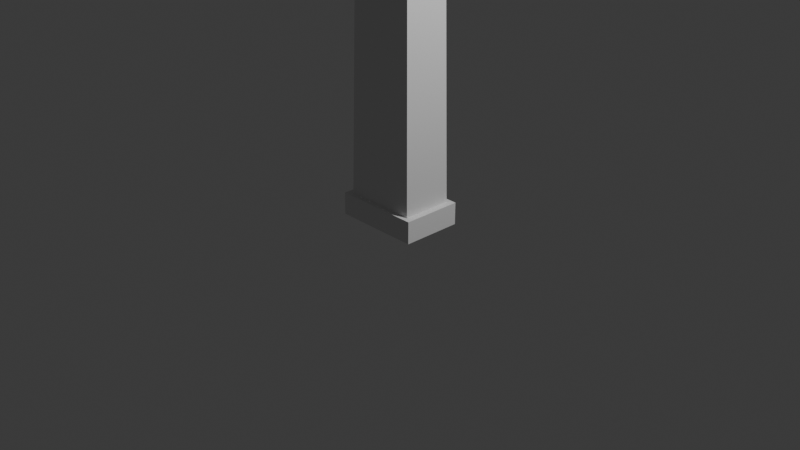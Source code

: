 # Source: GasStationSign.blend  (saved by Blender 4.5.91; exported with 4.5.12 LTS)
import bpy
from mathutils import Matrix  # noqa: F401  (used for matrix-valued properties, if any)

bpy.ops.wm.read_factory_settings(use_empty=True)
scene = bpy.context.scene
scene.name = 'Scene'

# ---- collections
col_collection = bpy.data.collections.new('Collection'); scene.collection.children.link(col_collection)

# ---- world
world_world = bpy.data.worlds.new('World'); scene.world = world_world
world_world.use_nodes = True; world_world.node_tree.nodes.clear()
_N = world_world.node_tree.nodes; _L = world_world.node_tree.links
n0 = _N.new('ShaderNodeOutputWorld'); n0.name = 'World Output'; n0.location = (200, 100)
n1 = _N.new('ShaderNodeBackground'); n1.name = 'Background'; n1.location = (-200, 100)
n1.inputs[0].default_value = (0.05088, 0.05088, 0.05088, 1.0)
_L.new(n1.outputs[0], n0.inputs[0])
n0.is_active_output = True
world_world.color = (0.05088, 0.05088, 0.05088)
world_world.sun_shadow_jitter_overblur = 0.0

# ---- cameras
cam_camera = bpy.data.cameras.new('Camera')
cam_camera.clip_end = 100.0
cam_camera.ortho_scale = 7.314

# ---- lights
light_light = bpy.data.lights.new('Light', 'POINT')
light_light.energy = 1000.0
light_light.shadow_soft_size = 0.1

# ---- meshes
me_cube_001 = bpy.data.meshes.new('Cube.001')
me_cube_001.from_pydata([(1.338, -6.638, -0.2147), (1.338, -6.638, 0.2647), (-1.289, -6.645, -0.2147), (-1.289, -6.645, 0.2647), (0.02476, -6.37, -0.2147), (0.02476, -6.37, 0.2647), (0.03191, -9.022, -0.2147), (0.03191, -9.022, 0.2647), (1.597, -8.879, -0.2147), (1.852, -8.549, -0.2147), (1.657, -8.874, -0.2147), (1.707, -8.862, -0.2147), (1.751, -8.842, -0.2147), (1.788, -8.816, -0.2147), (1.818, -8.784, -0.2147), (1.84, -8.747, -0.2147), (1.856, -8.705, -0.2147), (1.863, -8.658, -0.2147), (1.862, -8.606, -0.2147), (1.852, -8.549, 0.2647), (1.597, -8.879, 0.2647), (1.862, -8.606, 0.2647), (1.863, -8.658, 0.2647), (1.856, -8.705, 0.2647), (1.84, -8.747, 0.2647), (1.818, -8.784, 0.2647), (1.788, -8.816, 0.2647), (1.751, -8.842, 0.2647), (1.707, -8.862, 0.2647), (1.657, -8.874, 0.2647), (-1.79, -8.548, -0.2147), (-1.533, -8.879, -0.2147), (-1.8, -8.605, -0.2147), (-1.801, -8.657, -0.2147), (-1.793, -8.704, -0.2147), (-1.778, -8.747, -0.2147), (-1.754, -8.784, -0.2147), (-1.724, -8.816, -0.2147), (-1.687, -8.842, -0.2147), (-1.643, -8.862, -0.2147), (-1.593, -8.874, -0.2147), (-1.533, -8.879, 0.2647), (-1.79, -8.548, 0.2647), (-1.593, -8.874, 0.2647), (-1.643, -8.862, 0.2647), (-1.687, -8.842, 0.2647), (-1.724, -8.816, 0.2647), (-1.754, -8.784, 0.2647), (-1.778, -8.747, 0.2647), (-1.793, -8.704, 0.2647), (-1.801, -8.657, 0.2647), (-1.8, -8.605, 0.2647), (0.02455, -6.287, -0.2147), (1.404, -6.568, -0.2147), (0.02455, -6.287, 0.2647), (-1.355, -6.575, 0.2647), (-1.355, -6.575, -0.2147), (1.404, -6.568, 0.2647), (1.67, -8.955, -0.2147), (1.602, -8.96, -0.2147), (1.602, -8.96, 0.2647), (1.67, -8.955, 0.2647), (1.734, -8.939, -0.2147), (1.734, -8.939, 0.2647), (1.791, -8.913, -0.2147), (1.791, -8.913, 0.2647), (1.841, -8.878, -0.2147), (1.841, -8.878, 0.2647), (1.882, -8.834, -0.2147), (1.882, -8.834, 0.2647), (1.914, -8.783, -0.2147), (1.914, -8.783, 0.2647), (1.935, -8.726, -0.2147), (1.935, -8.726, 0.2647), (1.945, -8.663, -0.2147), (1.945, -8.663, 0.2647), (1.944, -8.598, -0.2147), (1.944, -8.598, 0.2647), (1.931, -8.531, -0.2147), (1.931, -8.531, 0.2647), (-1.606, -8.955, 0.2647), (-1.538, -8.96, 0.2647), (-1.538, -8.96, -0.2147), (-1.606, -8.955, -0.2147), (-1.67, -8.939, 0.2647), (-1.67, -8.939, -0.2147), (-1.727, -8.913, 0.2647), (-1.727, -8.913, -0.2147), (-1.778, -8.878, 0.2647), (-1.778, -8.878, -0.2147), (-1.819, -8.834, 0.2647), (-1.819, -8.834, -0.2147), (-1.851, -8.783, 0.2647), (-1.851, -8.783, -0.2147), (-1.872, -8.725, 0.2647), (-1.872, -8.725, -0.2147), (-1.883, -8.663, 0.2647), (-1.883, -8.663, -0.2147), (-1.882, -8.597, 0.2647), (-1.882, -8.597, -0.2147), (-1.869, -8.53, 0.2647), (-1.869, -8.53, -0.2147), (0.03191, -8.941, -0.2147), (0.03191, -8.941, 0.2647), (0.02476, -6.37, -0.1443), (0.03191, -8.941, -0.1443), (1.338, -6.638, -0.1443), (-1.289, -6.645, -0.1443), (1.657, -8.874, -0.1443), (1.597, -8.879, -0.1443), (1.707, -8.862, -0.1443), (1.751, -8.842, -0.1443), (1.788, -8.816, -0.1443), (1.818, -8.784, -0.1443), (1.84, -8.747, -0.1443), (1.856, -8.705, -0.1443), (1.863, -8.658, -0.1443), (1.862, -8.606, -0.1443), (1.852, -8.549, -0.1443), (-1.533, -8.879, -0.1443), (-1.593, -8.874, -0.1443), (-1.643, -8.862, -0.1443), (-1.687, -8.842, -0.1443), (-1.724, -8.816, -0.1443), (-1.754, -8.784, -0.1443), (-1.778, -8.747, -0.1443), (-1.793, -8.704, -0.1443), (-1.801, -8.657, -0.1443), (-1.8, -8.605, -0.1443), (-1.79, -8.548, -0.1443), (0.02476, -6.37, 0.1943), (0.03191, -8.941, 0.1943), (-1.289, -6.645, 0.1943), (1.338, -6.638, 0.1943), (1.597, -8.879, 0.1943), (1.657, -8.874, 0.1943), (1.707, -8.862, 0.1943), (1.751, -8.842, 0.1943), (1.788, -8.816, 0.1943), (1.818, -8.784, 0.1943), (1.84, -8.747, 0.1943), (1.856, -8.705, 0.1943), (1.863, -8.658, 0.1943), (1.862, -8.606, 0.1943), (1.852, -8.549, 0.1943), (-1.593, -8.874, 0.1943), (-1.533, -8.879, 0.1943), (-1.643, -8.862, 0.1943), (-1.687, -8.842, 0.1943), (-1.724, -8.816, 0.1943), (-1.754, -8.784, 0.1943), (-1.778, -8.747, 0.1943), (-1.793, -8.704, 0.1943), (-1.801, -8.657, 0.1943), (-1.8, -8.605, 0.1943), (-1.79, -8.548, 0.1943), (-0.3203, -6.359, 0.2647), (-0.6652, -6.431, 0.2647), (-1.01, -6.503, 0.2647), (-1.01, -6.503, -0.2147), (-0.6652, -6.431, -0.2147), (-0.3203, -6.359, -0.2147), (-0.3037, -6.439, 0.2647), (-0.6321, -6.508, 0.2647), (-0.9606, -6.576, 0.2647), (-0.9606, -6.576, -0.2147), (-0.6321, -6.508, -0.2147), (-0.3037, -6.439, -0.2147), (-0.9606, -6.576, -0.1443), (-0.6321, -6.508, -0.1443), (-0.3037, -6.439, -0.1443), (-0.3037, -6.439, 0.1943), (-0.6321, -6.508, 0.1943), (-0.9606, -6.576, 0.1943), (0.3694, -6.358, -0.2147), (0.7143, -6.428, -0.2147), (1.059, -6.498, -0.2147), (1.059, -6.498, 0.2647), (0.7143, -6.428, 0.2647), (0.3694, -6.358, 0.2647), (0.3532, -6.437, -0.2147), (0.6816, -6.504, -0.2147), (1.01, -6.571, -0.2147), (1.01, -6.571, 0.2647), (0.6816, -6.504, 0.2647), (0.3532, -6.437, 0.2647), (0.3532, -6.437, -0.1443), (0.6816, -6.504, -0.1443), (1.01, -6.571, -0.1443), (1.01, -6.571, 0.1943), (0.6816, -6.504, 0.1943), (0.3532, -6.437, 0.1943), (-0.2565, -6.202, -0.1701), (0.02417, -6.143, -0.1701), (0.3048, -6.2, 0.22), (0.02417, -6.143, 0.22), (-0.2565, -6.202, 0.22), (-0.6655, -6.371, 0.2647), (-0.6655, -6.371, -0.2147), (0.3048, -6.2, -0.1701), (0.7139, -6.37, -0.2147), (0.7139, -6.37, 0.2647), (-0.3828, -0.2023, -0.2475), (0.009225, -0.2, -0.2475), (0.4012, -0.2002, 0.2974), (0.009225, -0.2, 0.2974), (-0.3828, -0.2023, 0.2974), (0.4012, -0.2002, -0.2475), (-0.3833, -0.00226, -0.2475), (0.008706, 2.078e-05, -0.2475), (0.4007, -0.0002238, 0.2974), (0.008706, 2.078e-05, 0.2974), (-0.3833, -0.00226, 0.2974), (0.4007, -0.0002238, -0.2475), (-0.4557, -0.2021, -0.2982), (0.009274, -0.1994, -0.2982), (0.4743, -0.1997, 0.3481), (0.009274, -0.1994, 0.3481), (-0.4557, -0.2021, 0.3481), (0.4743, -0.1997, -0.2982), (-0.4563, 0.03509, -0.2982), (0.008658, 0.03779, -0.2982), (0.4737, 0.0375, 0.3481), (0.008658, 0.03779, 0.3481), (-0.4563, 0.03509, 0.3481), (0.4737, 0.0375, -0.2982)], [], [(159, 158, 55, 56), (178, 179, 194, 201), (59, 60, 61, 58), (58, 61, 63, 62), (62, 63, 65, 64), (64, 65, 67, 66), (66, 67, 69, 68), (68, 69, 71, 70), (70, 71, 73, 72), (72, 73, 75, 74), (74, 75, 77, 76), (76, 77, 79, 78), (81, 82, 83, 80), (80, 83, 85, 84), (84, 85, 87, 86), (86, 87, 89, 88), (88, 89, 91, 90), (90, 91, 93, 92), (92, 93, 95, 94), (94, 95, 97, 96), (96, 97, 99, 98), (98, 99, 101, 100), (37, 38, 122, 123), (78, 79, 57, 53), (6, 7, 60, 59), (162, 5, 130, 171), (15, 16, 115, 114), (56, 55, 100, 101), (82, 81, 7, 6), (49, 50, 153, 152), (182, 0, 53, 176), (164, 3, 55, 158), (167, 4, 52, 161), (185, 5, 54, 179), (10, 8, 59, 58), (20, 29, 61, 60), (11, 10, 58, 62), (29, 28, 63, 61), (12, 11, 62, 64), (28, 27, 65, 63), (13, 12, 64, 66), (27, 26, 67, 65), (14, 13, 66, 68), (26, 25, 69, 67), (15, 14, 68, 70), (25, 24, 71, 69), (16, 15, 70, 72), (24, 23, 73, 71), (17, 16, 72, 74), (23, 22, 75, 73), (18, 17, 74, 76), (22, 21, 77, 75), (9, 18, 76, 78), (21, 19, 79, 77), (43, 41, 81, 80), (31, 40, 83, 82), (44, 43, 80, 84), (40, 39, 85, 83), (45, 44, 84, 86), (39, 38, 87, 85), (46, 45, 86, 88), (38, 37, 89, 87), (47, 46, 88, 90), (37, 36, 91, 89), (48, 47, 90, 92), (36, 35, 93, 91), (49, 48, 92, 94), (35, 34, 95, 93), (50, 49, 94, 96), (34, 33, 97, 95), (51, 50, 96, 98), (33, 32, 99, 97), (42, 51, 98, 100), (32, 30, 101, 99), (0, 9, 78, 53), (8, 102, 6, 59), (19, 1, 57, 79), (103, 20, 60, 7), (30, 2, 56, 101), (102, 31, 82, 6), (3, 42, 100, 55), (41, 103, 7, 81), (106, 188, 187, 186, 104, 105, 109, 108, 110, 111, 112, 113, 114, 115, 116, 117, 118), (104, 170, 169, 168, 107, 129, 128, 127, 126, 125, 124, 123, 122, 121, 120, 119, 105), (33, 34, 126, 127), (165, 2, 107, 168), (12, 13, 112, 111), (40, 31, 119, 120), (16, 17, 116, 115), (36, 37, 123, 124), (2, 30, 129, 107), (32, 33, 127, 128), (8, 10, 108, 109), (31, 102, 105, 119), (13, 14, 113, 112), (39, 40, 120, 121), (17, 18, 117, 116), (35, 36, 124, 125), (30, 32, 128, 129), (10, 11, 110, 108), (14, 15, 114, 113), (38, 39, 121, 122), (9, 0, 106, 118), (18, 9, 118, 117), (34, 35, 125, 126), (180, 4, 104, 186), (102, 8, 109, 105), (11, 12, 111, 110), (130, 191, 190, 189, 133, 144, 143, 142, 141, 140, 139, 138, 137, 136, 135, 134, 131), (132, 173, 172, 171, 130, 131, 146, 145, 147, 148, 149, 150, 151, 152, 153, 154, 155), (1, 19, 144, 133), (27, 28, 136, 137), (41, 43, 145, 146), (23, 24, 140, 141), (46, 47, 150, 149), (20, 103, 131, 134), (50, 51, 154, 153), (183, 1, 133, 189), (26, 27, 137, 138), (43, 44, 147, 145), (22, 23, 141, 142), (47, 48, 151, 150), (51, 42, 155, 154), (29, 20, 134, 135), (42, 3, 132, 155), (25, 26, 138, 139), (44, 45, 148, 147), (21, 22, 142, 143), (48, 49, 152, 151), (103, 41, 146, 131), (28, 29, 135, 136), (24, 25, 139, 140), (45, 46, 149, 148), (19, 21, 143, 144), (4, 167, 170, 104), (167, 166, 169, 170), (166, 165, 168, 169), (2, 165, 159, 56), (165, 166, 160, 159), (166, 167, 161, 160), (5, 162, 156, 54), (162, 163, 157, 156), (163, 164, 158, 157), (3, 164, 173, 132), (164, 163, 172, 173), (163, 162, 171, 172), (156, 157, 197, 196), (177, 178, 201), (54, 156, 196, 195), (5, 185, 191, 130), (185, 184, 190, 191), (184, 183, 189, 190), (0, 182, 188, 106), (182, 181, 187, 188), (181, 180, 186, 187), (1, 183, 177, 57), (183, 184, 178, 177), (184, 185, 179, 178), (4, 180, 174, 52), (180, 181, 175, 174), (181, 182, 176, 175), (53, 57, 177, 176), (179, 54, 195, 194), (175, 176, 200), (195, 196, 206, 205), (192, 193, 203, 202), (192, 196, 197, 198), (198, 197, 158, 159), (176, 177, 201, 200), (200, 201, 194, 199), (157, 158, 197), (52, 174, 199, 193), (159, 160, 198), (174, 175, 200, 199), (161, 52, 193, 192), (160, 161, 192, 198), (199, 194, 204, 207), (194, 195, 205, 204), (193, 199, 207, 203), (196, 192, 202, 206), (204, 205, 217, 216), (203, 207, 219, 215), (213, 210, 211, 209), (209, 211, 212, 208), (212, 211, 223, 224), (202, 203, 215, 214), (210, 213, 225, 222), (206, 202, 214, 218), (216, 217, 223, 222), (218, 214, 220, 224), (215, 219, 225, 221), (217, 218, 224, 223), (214, 215, 221, 220), (219, 216, 222, 225), (208, 212, 224, 220), (207, 204, 216, 219), (209, 208, 220, 221), (205, 206, 218, 217), (213, 209, 221, 225), (211, 210, 222, 223)])
_uv = me_cube_001.uv_layers.new(name='UVMap')
_uv.uv.foreach_set('vector', [0.375, 0.4688, 0.625, 0.4688, 0.625, 0.5, 0.375, 0.5, 0.8125, 0.5, 0.7812, 0.5, 0.7812, 0.5, 0.8125, 0.5, 0.375, 0.9724, 0.625, 0.9724, 0.625, 0.9766, 0.375, 0.9766, 0.375, 0.9766, 0.625, 0.9766, 0.625, 0.9806, 0.375, 0.9806, 0.375, 0.9806, 0.625, 0.9806, 0.625, 0.9842, 0.375, 0.9842, 0.375, 0.9842, 0.625, 0.9842, 0.625, 0.9873, 0.375, 0.9873, 0.375, 0.9873, 0.625, 0.9873, 0.625, 1.0, 0.375, 1.0, 0.375, 0.0, 0.625, 0.0, 0.625, 0.02072, 0.375, 0.02072, 0.375, 0.02072, 0.625, 0.02072, 0.625, 0.02577, 0.375, 0.02577, 0.375, 0.02577, 0.625, 0.02577, 0.625, 0.03158, 0.375, 0.03158, 0.375, 0.03158, 0.625, 0.03158, 0.625, 0.038, 0.375, 0.038, 0.375, 0.038, 0.625, 0.038, 0.625, 0.04488, 0.375, 0.04488, 0.6441, 0.7584, 0.3559, 0.7584, 0.3525, 0.7503, 0.6475, 0.7503, 0.6475, 0.7503, 0.3525, 0.7503, 0.3565, 0.7486, 0.6435, 0.7486, 0.6435, 0.7486, 0.3565, 0.7486, 0.3602, 0.7459, 0.6398, 0.7459, 0.6398, 0.7459, 0.3602, 0.7459, 0.3637, 0.7423, 0.6363, 0.7423, 0.6363, 0.7423, 0.3637, 0.7423, 0.3668, 0.7375, 0.6332, 0.7375, 0.6332, 0.7375, 0.3668, 0.7375, 0.3696, 0.7316, 0.6304, 0.7316, 0.6304, 0.7316, 0.3696, 0.7316, 0.3719, 0.7255, 0.6281, 0.7255, 0.6281, 0.7255, 0.3719, 0.7255, 0.3736, 0.7189, 0.6264, 0.7189, 0.6264, 0.7189, 0.3736, 0.7189, 0.3746, 0.712, 0.6254, 0.712, 0.6254, 0.712, 0.3746, 0.712, 0.375, 0.7049, 0.625, 0.7049, 0.3615, 0.736, 0.359, 0.739, 0.359, 0.739, 0.3615, 0.736, 0.375, 0.04488, 0.625, 0.04488, 0.625, 0.25, 0.375, 0.25, 0.375, 0.875, 0.625, 0.875, 0.625, 0.9724, 0.375, 0.9724, 0.7206, 0.5079, 0.75, 0.5076, 0.75, 0.5076, 0.7206, 0.5079, 0.1348, 0.7281, 0.1331, 0.7236, 0.1331, 0.7236, 0.1348, 0.7281, 0.375, 0.5, 0.625, 0.5, 0.625, 0.7049, 0.375, 0.7049, 0.3559, 0.7584, 0.6441, 0.7584, 0.625, 0.875, 0.375, 0.875, 0.6327, 0.7238, 0.6314, 0.7188, 0.6314, 0.7188, 0.6327, 0.7238, 0.1617, 0.5083, 0.1323, 0.5086, 0.125, 0.5, 0.1562, 0.5, 0.6617, 0.5084, 0.6322, 0.5086, 0.625, 0.5, 0.6562, 0.5, 0.2794, 0.5079, 0.25, 0.5076, 0.25, 0.5, 0.2812, 0.5, 0.7794, 0.5078, 0.75, 0.5076, 0.75, 0.5, 0.7812, 0.5, 0.1482, 0.7412, 0.1519, 0.7416, 0.1526, 0.75, 0.1483, 0.7495, 0.8481, 0.7416, 0.8518, 0.7412, 0.8517, 0.7495, 0.8474, 0.75, 0.1449, 0.7399, 0.1482, 0.7412, 0.1483, 0.7495, 0.1442, 0.7479, 0.8518, 0.7412, 0.8551, 0.7399, 0.8558, 0.7479, 0.8517, 0.7495, 0.1419, 0.7379, 0.1449, 0.7399, 0.1442, 0.7479, 0.1403, 0.7453, 0.8551, 0.7399, 0.8581, 0.7379, 0.8597, 0.7453, 0.8558, 0.7479, 0.1392, 0.7353, 0.1419, 0.7379, 0.1403, 0.7453, 0.1367, 0.7416, 0.8581, 0.7379, 0.8608, 0.7353, 0.8633, 0.7416, 0.8597, 0.7453, 0.1369, 0.732, 0.1392, 0.7353, 0.1367, 0.7416, 0.1334, 0.7371, 0.8608, 0.7353, 0.8631, 0.732, 0.8666, 0.7371, 0.8633, 0.7416, 0.1348, 0.7281, 0.1369, 0.732, 0.1334, 0.7371, 0.1306, 0.7317, 0.8631, 0.732, 0.8652, 0.7281, 0.8694, 0.7317, 0.8666, 0.7371, 0.1331, 0.7236, 0.1348, 0.7281, 0.1306, 0.7317, 0.1282, 0.7256, 0.8652, 0.7281, 0.8669, 0.7236, 0.8718, 0.7256, 0.8694, 0.7317, 0.1318, 0.7186, 0.1331, 0.7236, 0.1282, 0.7256, 0.1265, 0.7191, 0.8669, 0.7236, 0.8682, 0.7186, 0.8735, 0.7191, 0.8718, 0.7256, 0.131, 0.7132, 0.1318, 0.7186, 0.1265, 0.7191, 0.1254, 0.7122, 0.8682, 0.7186, 0.869, 0.7132, 0.8746, 0.7122, 0.8735, 0.7191, 0.1307, 0.7072, 0.131, 0.7132, 0.1254, 0.7122, 0.125, 0.7051, 0.869, 0.7132, 0.8693, 0.7072, 0.875, 0.7051, 0.8746, 0.7122, 0.6455, 0.7439, 0.6472, 0.7464, 0.6441, 0.7584, 0.6475, 0.7503, 0.3528, 0.7464, 0.3545, 0.7439, 0.3525, 0.7503, 0.3559, 0.7584, 0.6435, 0.7414, 0.6455, 0.7439, 0.6475, 0.7503, 0.6435, 0.7486, 0.3545, 0.7439, 0.3565, 0.7414, 0.3565, 0.7486, 0.3525, 0.7503, 0.641, 0.739, 0.6435, 0.7414, 0.6435, 0.7486, 0.6398, 0.7459, 0.3565, 0.7414, 0.359, 0.739, 0.3602, 0.7459, 0.3565, 0.7486, 0.6385, 0.736, 0.641, 0.739, 0.6398, 0.7459, 0.6363, 0.7423, 0.359, 0.739, 0.3615, 0.736, 0.3637, 0.7423, 0.3602, 0.7459, 0.6363, 0.7325, 0.6385, 0.736, 0.6363, 0.7423, 0.6332, 0.7375, 0.3615, 0.736, 0.3637, 0.7325, 0.3668, 0.7375, 0.3637, 0.7423, 0.6343, 0.7284, 0.6363, 0.7325, 0.6332, 0.7375, 0.6304, 0.7316, 0.3637, 0.7325, 0.3657, 0.7284, 0.3696, 0.7316, 0.3668, 0.7375, 0.6327, 0.7238, 0.6343, 0.7284, 0.6304, 0.7316, 0.6281, 0.7255, 0.3657, 0.7284, 0.3673, 0.7238, 0.3719, 0.7255, 0.3696, 0.7316, 0.6314, 0.7188, 0.6327, 0.7238, 0.6281, 0.7255, 0.6264, 0.7189, 0.3673, 0.7238, 0.3686, 0.7188, 0.3736, 0.7189, 0.3719, 0.7255, 0.6306, 0.7133, 0.6314, 0.7188, 0.6264, 0.7189, 0.6254, 0.712, 0.3686, 0.7188, 0.3694, 0.7133, 0.3746, 0.712, 0.3736, 0.7189, 0.6304, 0.7073, 0.6306, 0.7133, 0.6254, 0.712, 0.625, 0.7049, 0.3694, 0.7133, 0.3696, 0.7073, 0.375, 0.7049, 0.3746, 0.712, 0.1323, 0.5086, 0.1307, 0.7072, 0.125, 0.7051, 0.125, 0.5, 0.1519, 0.7416, 0.25, 0.7426, 0.25, 0.75, 0.1526, 0.75, 0.8693, 0.7072, 0.8677, 0.5086, 0.875, 0.5, 0.875, 0.7051, 0.75, 0.7426, 0.8481, 0.7416, 0.8474, 0.75, 0.75, 0.75, 0.3696, 0.7073, 0.3678, 0.5086, 0.375, 0.5, 0.375, 0.7049, 0.25, 0.7426, 0.3528, 0.7464, 0.3559, 0.7584, 0.25, 0.75, 0.6322, 0.5086, 0.6304, 0.7073, 0.625, 0.7049, 0.625, 0.5, 0.6472, 0.7464, 0.75, 0.7426, 0.75, 0.75, 0.6441, 0.7584, 0.1323, 0.5086, 0.1617, 0.5083, 0.1911, 0.5081, 0.2206, 0.5078, 0.25, 0.5076, 0.25, 0.7426, 0.1519, 0.7416, 0.1482, 0.7412, 0.1449, 0.7399, 0.1419, 0.7379, 0.1392, 0.7353, 0.1369, 0.732, 0.1348, 0.7281, 0.1331, 0.7236, 0.1318, 0.7186, 0.131, 0.7132, 0.1307, 0.7072, 0.25, 0.5076, 0.2794, 0.5079, 0.3089, 0.5081, 0.3383, 0.5084, 0.3678, 0.5086, 0.3696, 0.7073, 0.3694, 0.7133, 0.3686, 0.7188, 0.3673, 0.7238, 0.3657, 0.7284, 0.3637, 0.7325, 0.3615, 0.736, 0.359, 0.739, 0.3565, 0.7414, 0.3545, 0.7439, 0.3528, 0.7464, 0.25, 0.7426, 0.3686, 0.7188, 0.3673, 0.7238, 0.3673, 0.7238, 0.3686, 0.7188, 0.3383, 0.5084, 0.3678, 0.5086, 0.3678, 0.5086, 0.3383, 0.5084, 0.1419, 0.7379, 0.1392, 0.7353, 0.1392, 0.7353, 0.1419, 0.7379, 0.3545, 0.7439, 0.3528, 0.7464, 0.3528, 0.7464, 0.3545, 0.7439, 0.1331, 0.7236, 0.1318, 0.7186, 0.1318, 0.7186, 0.1331, 0.7236, 0.3637, 0.7325, 0.3615, 0.736, 0.3615, 0.736, 0.3637, 0.7325, 0.3678, 0.5086, 0.3696, 0.7073, 0.3696, 0.7073, 0.3678, 0.5086, 0.3694, 0.7133, 0.3686, 0.7188, 0.3686, 0.7188, 0.3694, 0.7133, 0.1519, 0.7416, 0.1482, 0.7412, 0.1482, 0.7412, 0.1519, 0.7416, 0.3528, 0.7464, 0.25, 0.7426, 0.25, 0.7426, 0.3528, 0.7464, 0.1392, 0.7353, 0.1369, 0.732, 0.1369, 0.732, 0.1392, 0.7353, 0.3565, 0.7414, 0.3545, 0.7439, 0.3545, 0.7439, 0.3565, 0.7414, 0.1318, 0.7186, 0.131, 0.7132, 0.131, 0.7132, 0.1318, 0.7186, 0.3657, 0.7284, 0.3637, 0.7325, 0.3637, 0.7325, 0.3657, 0.7284, 0.3696, 0.7073, 0.3694, 0.7133, 0.3694, 0.7133, 0.3696, 0.7073, 0.1482, 0.7412, 0.1449, 0.7399, 0.1449, 0.7399, 0.1482, 0.7412, 0.1369, 0.732, 0.1348, 0.7281, 0.1348, 0.7281, 0.1369, 0.732, 0.359, 0.739, 0.3565, 0.7414, 0.3565, 0.7414, 0.359, 0.739, 0.1307, 0.7072, 0.1323, 0.5086, 0.1323, 0.5086, 0.1307, 0.7072, 0.131, 0.7132, 0.1307, 0.7072, 0.1307, 0.7072, 0.131, 0.7132, 0.3673, 0.7238, 0.3657, 0.7284, 0.3657, 0.7284, 0.3673, 0.7238, 0.2206, 0.5078, 0.25, 0.5076, 0.25, 0.5076, 0.2206, 0.5078, 0.25, 0.7426, 0.1519, 0.7416, 0.1519, 0.7416, 0.25, 0.7426, 0.1449, 0.7399, 0.1419, 0.7379, 0.1419, 0.7379, 0.1449, 0.7399, 0.75, 0.5076, 0.7794, 0.5078, 0.8089, 0.5081, 0.8383, 0.5083, 0.8677, 0.5086, 0.8693, 0.7072, 0.869, 0.7132, 0.8682, 0.7186, 0.8669, 0.7236, 0.8652, 0.7281, 0.8631, 0.732, 0.8608, 0.7353, 0.8581, 0.7379, 0.8551, 0.7399, 0.8518, 0.7412, 0.8481, 0.7416, 0.75, 0.7426, 0.6322, 0.5086, 0.6617, 0.5084, 0.6911, 0.5081, 0.7206, 0.5079, 0.75, 0.5076, 0.75, 0.7426, 0.6472, 0.7464, 0.6455, 0.7439, 0.6435, 0.7414, 0.641, 0.739, 0.6385, 0.736, 0.6363, 0.7325, 0.6343, 0.7284, 0.6327, 0.7238, 0.6314, 0.7188, 0.6306, 0.7133, 0.6304, 0.7073, 0.8677, 0.5086, 0.8693, 0.7072, 0.8693, 0.7072, 0.8677, 0.5086, 0.8581, 0.7379, 0.8551, 0.7399, 0.8551, 0.7399, 0.8581, 0.7379, 0.6472, 0.7464, 0.6455, 0.7439, 0.6455, 0.7439, 0.6472, 0.7464, 0.8669, 0.7236, 0.8652, 0.7281, 0.8652, 0.7281, 0.8669, 0.7236, 0.6385, 0.736, 0.6363, 0.7325, 0.6363, 0.7325, 0.6385, 0.736, 0.8481, 0.7416, 0.75, 0.7426, 0.75, 0.7426, 0.8481, 0.7416, 0.6314, 0.7188, 0.6306, 0.7133, 0.6306, 0.7133, 0.6314, 0.7188, 0.8383, 0.5083, 0.8677, 0.5086, 0.8677, 0.5086, 0.8383, 0.5083, 0.8608, 0.7353, 0.8581, 0.7379, 0.8581, 0.7379, 0.8608, 0.7353, 0.6455, 0.7439, 0.6435, 0.7414, 0.6435, 0.7414, 0.6455, 0.7439, 0.8682, 0.7186, 0.8669, 0.7236, 0.8669, 0.7236, 0.8682, 0.7186, 0.6363, 0.7325, 0.6343, 0.7284, 0.6343, 0.7284, 0.6363, 0.7325, 0.6306, 0.7133, 0.6304, 0.7073, 0.6304, 0.7073, 0.6306, 0.7133, 0.8518, 0.7412, 0.8481, 0.7416, 0.8481, 0.7416, 0.8518, 0.7412, 0.6304, 0.7073, 0.6322, 0.5086, 0.6322, 0.5086, 0.6304, 0.7073, 0.8631, 0.732, 0.8608, 0.7353, 0.8608, 0.7353, 0.8631, 0.732, 0.6435, 0.7414, 0.641, 0.739, 0.641, 0.739, 0.6435, 0.7414, 0.869, 0.7132, 0.8682, 0.7186, 0.8682, 0.7186, 0.869, 0.7132, 0.6343, 0.7284, 0.6327, 0.7238, 0.6327, 0.7238, 0.6343, 0.7284, 0.75, 0.7426, 0.6472, 0.7464, 0.6472, 0.7464, 0.75, 0.7426, 0.8551, 0.7399, 0.8518, 0.7412, 0.8518, 0.7412, 0.8551, 0.7399, 0.8652, 0.7281, 0.8631, 0.732, 0.8631, 0.732, 0.8652, 0.7281, 0.641, 0.739, 0.6385, 0.736, 0.6385, 0.736, 0.641, 0.739, 0.8693, 0.7072, 0.869, 0.7132, 0.869, 0.7132, 0.8693, 0.7072, 0.25, 0.5076, 0.2794, 0.5079, 0.2794, 0.5079, 0.25, 0.5076, 0.2794, 0.5079, 0.3089, 0.5081, 0.3089, 0.5081, 0.2794, 0.5079, 0.3089, 0.5081, 0.3383, 0.5084, 0.3383, 0.5084, 0.3089, 0.5081, 0.3678, 0.5086, 0.3383, 0.5084, 0.3438, 0.5, 0.375, 0.5, 0.3383, 0.5084, 0.3089, 0.5081, 0.3125, 0.5, 0.3438, 0.5, 0.3089, 0.5081, 0.2794, 0.5079, 0.2812, 0.5, 0.3125, 0.5, 0.75, 0.5076, 0.7206, 0.5079, 0.7188, 0.5, 0.75, 0.5, 0.7206, 0.5079, 0.6911, 0.5081, 0.6875, 0.5, 0.7188, 0.5, 0.6911, 0.5081, 0.6617, 0.5084, 0.6562, 0.5, 0.6875, 0.5, 0.6322, 0.5086, 0.6617, 0.5084, 0.6617, 0.5084, 0.6322, 0.5086, 0.6617, 0.5084, 0.6911, 0.5081, 0.6911, 0.5081, 0.6617, 0.5084, 0.6911, 0.5081, 0.7206, 0.5079, 0.7206, 0.5079, 0.6911, 0.5081, 0.7188, 0.5, 0.6875, 0.5, 0.6875, 0.5, 0.7188, 0.5, 0.8438, 0.5, 0.8125, 0.5, 0.8125, 0.5, 0.75, 0.5, 0.7188, 0.5, 0.7188, 0.5, 0.75, 0.5, 0.75, 0.5076, 0.7794, 0.5078, 0.7794, 0.5078, 0.75, 0.5076, 0.7794, 0.5078, 0.8089, 0.5081, 0.8089, 0.5081, 0.7794, 0.5078, 0.8089, 0.5081, 0.8383, 0.5083, 0.8383, 0.5083, 0.8089, 0.5081, 0.1323, 0.5086, 0.1617, 0.5083, 0.1617, 0.5083, 0.1323, 0.5086, 0.1617, 0.5083, 0.1911, 0.5081, 0.1911, 0.5081, 0.1617, 0.5083, 0.1911, 0.5081, 0.2206, 0.5078, 0.2206, 0.5078, 0.1911, 0.5081, 0.8677, 0.5086, 0.8383, 0.5083, 0.8438, 0.5, 0.875, 0.5, 0.8383, 0.5083, 0.8089, 0.5081, 0.8125, 0.5, 0.8438, 0.5, 0.8089, 0.5081, 0.7794, 0.5078, 0.7812, 0.5, 0.8125, 0.5, 0.25, 0.5076, 0.2206, 0.5078, 0.2188, 0.5, 0.25, 0.5, 0.2206, 0.5078, 0.1911, 0.5081, 0.1875, 0.5, 0.2188, 0.5, 0.1911, 0.5081, 0.1617, 0.5083, 0.1562, 0.5, 0.1875, 0.5, 0.375, 0.25, 0.625, 0.25, 0.625, 0.2812, 0.375, 0.2812, 0.7812, 0.5, 0.75, 0.5, 0.75, 0.5, 0.7812, 0.5, 0.1875, 0.5, 0.1562, 0.5, 0.1875, 0.5, 0.75, 0.5, 0.7188, 0.5, 0.7188, 0.5, 0.75, 0.5, 0.2812, 0.5, 0.25, 0.5, 0.25, 0.5, 0.2812, 0.5, 0.375, 0.4062, 0.625, 0.4062, 0.625, 0.4375, 0.375, 0.4375, 0.375, 0.4375, 0.625, 0.4375, 0.625, 0.4688, 0.375, 0.4688, 0.375, 0.2812, 0.625, 0.2812, 0.625, 0.3125, 0.375, 0.3125, 0.375, 0.3125, 0.625, 0.3125, 0.625, 0.3438, 0.375, 0.3438, 0.6875, 0.5, 0.6562, 0.5, 0.6875, 0.5, 0.25, 0.5, 0.2188, 0.5, 0.2188, 0.5, 0.25, 0.5, 0.3438, 0.5, 0.3125, 0.5, 0.3125, 0.5, 0.2188, 0.5, 0.1875, 0.5, 0.1875, 0.5, 0.2188, 0.5, 0.2812, 0.5, 0.25, 0.5, 0.25, 0.5, 0.2812, 0.5, 0.3125, 0.5, 0.2812, 0.5, 0.2812, 0.5, 0.3125, 0.5, 0.375, 0.3438, 0.625, 0.3438, 0.625, 0.3438, 0.375, 0.3438, 0.7812, 0.5, 0.75, 0.5, 0.75, 0.5, 0.7812, 0.5, 0.25, 0.5, 0.2188, 0.5, 0.2188, 0.5, 0.25, 0.5, 0.625, 0.4062, 0.375, 0.4062, 0.375, 0.4062, 0.625, 0.4062, 0.7812, 0.5, 0.75, 0.5, 0.75, 0.5, 0.7812, 0.5, 0.25, 0.5, 0.2188, 0.5, 0.2188, 0.5, 0.25, 0.5, 0.375, 0.3438, 0.625, 0.3438, 0.625, 0.375, 0.375, 0.375, 0.375, 0.375, 0.625, 0.375, 0.625, 0.4062, 0.375, 0.4062, 0.625, 0.4062, 0.625, 0.375, 0.625, 0.375, 0.625, 0.4062, 0.2812, 0.5, 0.25, 0.5, 0.25, 0.5, 0.2812, 0.5, 0.625, 0.3438, 0.375, 0.3438, 0.375, 0.3438, 0.625, 0.3438, 0.625, 0.4062, 0.375, 0.4062, 0.375, 0.4062, 0.625, 0.4062, 0.7812, 0.5, 0.75, 0.5, 0.75, 0.5, 0.7812, 0.5, 0.625, 0.4062, 0.375, 0.4062, 0.375, 0.4062, 0.625, 0.4062, 0.25, 0.5, 0.2188, 0.5, 0.2188, 0.5, 0.25, 0.5, 0.75, 0.5, 0.7188, 0.5, 0.7188, 0.5, 0.75, 0.5, 0.2812, 0.5, 0.25, 0.5, 0.25, 0.5, 0.2812, 0.5, 0.375, 0.3438, 0.625, 0.3438, 0.625, 0.3438, 0.375, 0.3438, 0.375, 0.4062, 0.625, 0.4062, 0.625, 0.4062, 0.375, 0.4062, 0.375, 0.3438, 0.625, 0.3438, 0.625, 0.3438, 0.375, 0.3438, 0.375, 0.375, 0.375, 0.4062, 0.375, 0.4062, 0.375, 0.375, 0.75, 0.5, 0.7188, 0.5, 0.7188, 0.5, 0.75, 0.5, 0.375, 0.3438, 0.375, 0.375, 0.375, 0.375, 0.375, 0.3438, 0.625, 0.375, 0.625, 0.3438, 0.625, 0.3438, 0.625, 0.375])
me_cube_001.update()

# ---- objects
ob_light = bpy.data.objects.new('Light', light_light)
ob_camera = bpy.data.objects.new('Camera', cam_camera)
ob_gasstationsign = bpy.data.objects.new('GasStationSign', me_cube_001)

# ---- transforms, parenting, visibility, modifiers, constraints
ob_light.location = (4.076, 1.005, 5.904)
ob_light.rotation_euler = (0.6503, 0.05522, 1.866)
ob_light.lock_rotations_4d = False
ob_light.empty_display_type = 'ARROWS'
ob_light.color = (0.0, 0.0, 0.0, 0.0)
ob_light.lineart.crease_threshold = 0.0
ob_camera.location = (7.359, -6.926, 4.958)
ob_camera.rotation_euler = (1.109, 0.0, 0.8149)
ob_camera.lock_rotations_4d = False
ob_camera.empty_display_type = 'ARROWS'
ob_camera.color = (0.0, 0.0, 0.0, 0.0)
ob_camera.display_type = 'WIRE'
ob_camera.lineart.crease_threshold = 0.0
ob_gasstationsign.location = (-0.002385, -0.02498, 0.03774)
ob_gasstationsign.rotation_euler = (-1.571, -0.0, 0.0)
_m = ob_gasstationsign.modifiers.new('Mirror', 'MIRROR')
_m.use_axis = (False, False, False)
_m.use_mirror_merge = False

# ---- collection membership
col_collection.objects.link(ob_light)
col_collection.objects.link(ob_camera)
col_collection.objects.link(ob_gasstationsign)

# ---- scene / render settings (as saved in the file)
scene.camera = ob_camera
scene.frame_start = 1; scene.frame_end = 250; scene.frame_set(5)
scene.render.engine = 'BLENDER_EEVEE_NEXT'
scene.render.fps = 25
bpy.context.view_layer.update()
